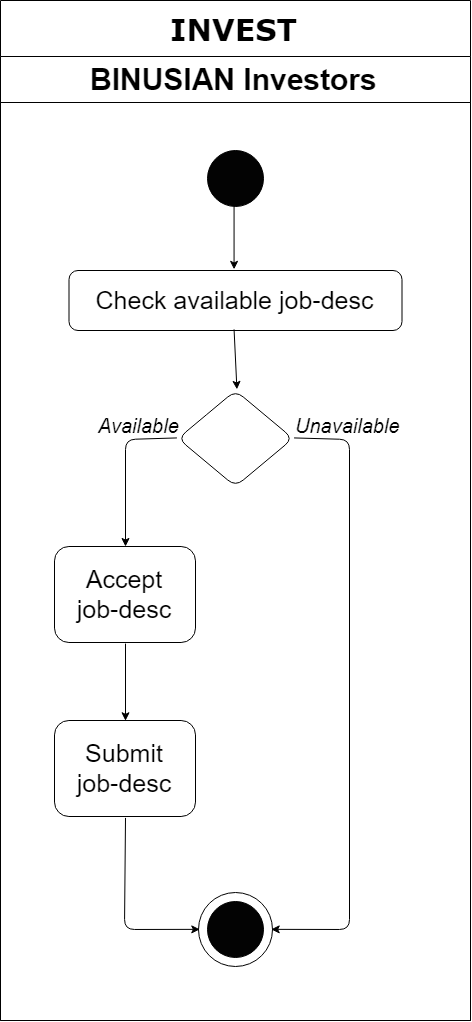

The diagram above was exported from draw.io. Its source (the exported page's mxGraphModel, read from the mxfile embedded in the PNG):
<mxGraphModel dx="2154" dy="1194" grid="1" gridSize="10" guides="1" tooltips="1" connect="1" arrows="1" fold="1" page="1" pageScale="1" pageWidth="850" pageHeight="1100" background="#ffffff" math="0" shadow="0">
  <root>
    <mxCell id="0" />
    <mxCell id="1" parent="0" />
    <mxCell id="1c1d494c118603dd-1" value="&lt;font style=&quot;font-size: 30px&quot;&gt;INVEST&lt;/font&gt;" style="swimlane;html=1;childLayout=stackLayout;startSize=56;rounded=0;shadow=0;comic=0;labelBackgroundColor=none;strokeColor=#000000;strokeWidth=1;fillColor=#ffffff;fontFamily=Verdana;fontSize=12;fontColor=#000000;align=center;" parent="1" vertex="1">
      <mxGeometry x="41" y="20" width="470" height="1020" as="geometry" />
    </mxCell>
    <mxCell id="1c1d494c118603dd-28" style="edgeStyle=orthogonalEdgeStyle;rounded=0;html=1;entryX=0.5;entryY=0;labelBackgroundColor=none;startArrow=none;startFill=0;startSize=5;endArrow=classicThin;endFill=1;endSize=5;jettySize=auto;orthogonalLoop=1;strokeColor=#000000;strokeWidth=1;fontFamily=Verdana;fontSize=12;fontColor=#000000;" parent="1c1d494c118603dd-1" source="60571a20871a0731-8" edge="1">
      <mxGeometry relative="1" as="geometry">
        <Array as="points">
          <mxPoint x="354" y="145" />
        </Array>
        <mxPoint x="354" y="180" as="targetPoint" />
      </mxGeometry>
    </mxCell>
    <mxCell id="1c1d494c118603dd-29" style="edgeStyle=orthogonalEdgeStyle;rounded=0;html=1;exitX=0.75;exitY=1;labelBackgroundColor=none;startArrow=none;startFill=0;startSize=5;endArrow=classicThin;endFill=1;endSize=5;jettySize=auto;orthogonalLoop=1;strokeColor=#000000;strokeWidth=1;fontFamily=Verdana;fontSize=12;fontColor=#000000;" parent="1c1d494c118603dd-1" target="1c1d494c118603dd-5" edge="1">
      <mxGeometry relative="1" as="geometry">
        <Array as="points">
          <mxPoint x="390" y="210" />
          <mxPoint x="595" y="210" />
        </Array>
        <mxPoint x="390" y="190" as="sourcePoint" />
      </mxGeometry>
    </mxCell>
    <mxCell id="1c1d494c118603dd-31" style="edgeStyle=orthogonalEdgeStyle;rounded=0;html=1;entryX=0.75;entryY=0;labelBackgroundColor=none;startArrow=none;startFill=0;startSize=5;endArrow=classicThin;endFill=1;endSize=5;jettySize=auto;orthogonalLoop=1;strokeColor=#000000;strokeWidth=1;fontFamily=Verdana;fontSize=12;fontColor=#000000;" parent="1c1d494c118603dd-1" source="1c1d494c118603dd-13" edge="1">
      <mxGeometry relative="1" as="geometry">
        <mxPoint x="400" y="430" as="targetPoint" />
      </mxGeometry>
    </mxCell>
    <mxCell id="1c1d494c118603dd-42" style="edgeStyle=none;rounded=0;html=1;labelBackgroundColor=none;startArrow=none;startFill=0;startSize=5;endArrow=classicThin;endFill=1;endSize=5;jettySize=auto;orthogonalLoop=1;strokeColor=#000000;strokeWidth=1;fontFamily=Verdana;fontSize=12;fontColor=#000000;" parent="1c1d494c118603dd-1" target="1c1d494c118603dd-17" edge="1">
      <mxGeometry relative="1" as="geometry">
        <mxPoint x="435" y="628.0434782608695" as="sourcePoint" />
      </mxGeometry>
    </mxCell>
    <mxCell id="1c1d494c118603dd-55" style="edgeStyle=none;rounded=0;html=1;dashed=1;labelBackgroundColor=none;startArrow=none;startFill=0;startSize=5;endArrow=oval;endFill=0;endSize=5;jettySize=auto;orthogonalLoop=1;strokeColor=#000000;strokeWidth=1;fontFamily=Verdana;fontSize=12;fontColor=#000000;" parent="1c1d494c118603dd-1" target="1c1d494c118603dd-17" edge="1">
      <mxGeometry relative="1" as="geometry">
        <mxPoint x="395" y="678.6666666666667" as="sourcePoint" />
      </mxGeometry>
    </mxCell>
    <mxCell id="1c1d494c118603dd-2" value="&lt;font style=&quot;font-size: 30px&quot;&gt;BINUSIAN Investors&lt;/font&gt;" style="swimlane;html=1;startSize=46;" parent="1c1d494c118603dd-1" vertex="1">
      <mxGeometry y="56" width="470" height="964" as="geometry" />
    </mxCell>
    <mxCell id="J8XCOSM1TVspe2RFVHYt-1" value="" style="ellipse;whiteSpace=wrap;html=1;aspect=fixed;fillColor=#030303;" vertex="1" parent="1c1d494c118603dd-2">
      <mxGeometry x="207" y="94" width="56" height="56" as="geometry" />
    </mxCell>
    <mxCell id="J8XCOSM1TVspe2RFVHYt-2" value="&lt;font style=&quot;font-size: 25px&quot;&gt;Check available job-desc&lt;/font&gt;" style="rounded=1;whiteSpace=wrap;html=1;fillColor=none;" vertex="1" parent="1c1d494c118603dd-2">
      <mxGeometry x="68.5" y="214" width="333" height="60" as="geometry" />
    </mxCell>
    <mxCell id="J8XCOSM1TVspe2RFVHYt-3" value="&lt;font style=&quot;font-size: 25px&quot;&gt;Accept&lt;br&gt;job-desc&lt;/font&gt;" style="rounded=1;whiteSpace=wrap;html=1;fillColor=none;" vertex="1" parent="1c1d494c118603dd-2">
      <mxGeometry x="54" y="490" width="141" height="96" as="geometry" />
    </mxCell>
    <mxCell id="J8XCOSM1TVspe2RFVHYt-5" value="" style="rhombus;whiteSpace=wrap;html=1;fillColor=none;rounded=1;" vertex="1" parent="1c1d494c118603dd-2">
      <mxGeometry x="177.5" y="334" width="115" height="96" as="geometry" />
    </mxCell>
    <mxCell id="J8XCOSM1TVspe2RFVHYt-6" value="" style="endArrow=classic;html=1;exitX=0;exitY=0.5;exitDx=0;exitDy=0;entryX=0.5;entryY=0;entryDx=0;entryDy=0;" edge="1" parent="1c1d494c118603dd-2" source="J8XCOSM1TVspe2RFVHYt-5" target="J8XCOSM1TVspe2RFVHYt-3">
      <mxGeometry width="50" height="50" relative="1" as="geometry">
        <mxPoint x="80" y="404" as="sourcePoint" />
        <mxPoint x="130" y="354" as="targetPoint" />
        <Array as="points">
          <mxPoint x="125" y="383" />
        </Array>
      </mxGeometry>
    </mxCell>
    <mxCell id="J8XCOSM1TVspe2RFVHYt-7" value="" style="endArrow=classic;html=1;exitX=0.5;exitY=1;exitDx=0;exitDy=0;entryX=0.5;entryY=0;entryDx=0;entryDy=0;" edge="1" parent="1c1d494c118603dd-2" source="J8XCOSM1TVspe2RFVHYt-1" target="J8XCOSM1TVspe2RFVHYt-2">
      <mxGeometry width="50" height="50" relative="1" as="geometry">
        <mxPoint x="330" y="164" as="sourcePoint" />
        <mxPoint x="380" y="114" as="targetPoint" />
      </mxGeometry>
    </mxCell>
    <mxCell id="J8XCOSM1TVspe2RFVHYt-8" value="" style="endArrow=classic;html=1;entryX=0.5;entryY=0;entryDx=0;entryDy=0;exitX=0.5;exitY=1;exitDx=0;exitDy=0;" edge="1" parent="1c1d494c118603dd-2" source="J8XCOSM1TVspe2RFVHYt-2" target="J8XCOSM1TVspe2RFVHYt-5">
      <mxGeometry width="50" height="50" relative="1" as="geometry">
        <mxPoint x="120" y="364" as="sourcePoint" />
        <mxPoint x="170" y="314" as="targetPoint" />
      </mxGeometry>
    </mxCell>
    <mxCell id="J8XCOSM1TVspe2RFVHYt-9" value="&lt;i&gt;&lt;font style=&quot;font-size: 20px&quot;&gt;Available&lt;/font&gt;&lt;/i&gt;" style="text;html=1;resizable=0;points=[];autosize=1;align=left;verticalAlign=top;spacingTop=-4;" vertex="1" parent="1c1d494c118603dd-2">
      <mxGeometry x="96" y="355" width="100" height="20" as="geometry" />
    </mxCell>
    <mxCell id="J8XCOSM1TVspe2RFVHYt-10" value="&lt;font style=&quot;font-size: 25px&quot;&gt;Submit&lt;br&gt;job-desc&lt;/font&gt;" style="rounded=1;whiteSpace=wrap;html=1;fillColor=none;" vertex="1" parent="1c1d494c118603dd-2">
      <mxGeometry x="54" y="664" width="141" height="96" as="geometry" />
    </mxCell>
    <mxCell id="J8XCOSM1TVspe2RFVHYt-11" value="" style="endArrow=classic;html=1;exitX=0.5;exitY=1;exitDx=0;exitDy=0;entryX=0.5;entryY=0;entryDx=0;entryDy=0;" edge="1" parent="1c1d494c118603dd-2" source="J8XCOSM1TVspe2RFVHYt-3" target="J8XCOSM1TVspe2RFVHYt-10">
      <mxGeometry width="50" height="50" relative="1" as="geometry">
        <mxPoint x="289" y="624" as="sourcePoint" />
        <mxPoint x="339" y="574" as="targetPoint" />
      </mxGeometry>
    </mxCell>
    <mxCell id="J8XCOSM1TVspe2RFVHYt-14" value="" style="group" vertex="1" connectable="0" parent="1c1d494c118603dd-2">
      <mxGeometry x="207" y="845" width="56" height="56" as="geometry" />
    </mxCell>
    <mxCell id="J8XCOSM1TVspe2RFVHYt-12" value="" style="ellipse;whiteSpace=wrap;html=1;aspect=fixed;fillColor=#030303;" vertex="1" parent="J8XCOSM1TVspe2RFVHYt-14">
      <mxGeometry width="56" height="56" as="geometry" />
    </mxCell>
    <mxCell id="J8XCOSM1TVspe2RFVHYt-17" value="&lt;i&gt;&lt;font style=&quot;font-size: 20px&quot;&gt;Unavailable&lt;/font&gt;&lt;/i&gt;" style="text;html=1;resizable=0;points=[];autosize=1;align=left;verticalAlign=top;spacingTop=-4;" vertex="1" parent="1c1d494c118603dd-2">
      <mxGeometry x="292.5" y="355" width="120" height="20" as="geometry" />
    </mxCell>
    <mxCell id="J8XCOSM1TVspe2RFVHYt-13" value="" style="ellipse;whiteSpace=wrap;html=1;aspect=fixed;fillColor=none;" vertex="1" parent="1c1d494c118603dd-2">
      <mxGeometry x="198" y="836" width="74" height="74" as="geometry" />
    </mxCell>
    <mxCell id="J8XCOSM1TVspe2RFVHYt-16" value="" style="endArrow=classic;html=1;exitX=1;exitY=0.5;exitDx=0;exitDy=0;entryX=1;entryY=0.5;entryDx=0;entryDy=0;" edge="1" parent="1c1d494c118603dd-2" source="J8XCOSM1TVspe2RFVHYt-5" target="J8XCOSM1TVspe2RFVHYt-13">
      <mxGeometry width="50" height="50" relative="1" as="geometry">
        <mxPoint x="289" y="504" as="sourcePoint" />
        <mxPoint x="339" y="454" as="targetPoint" />
        <Array as="points">
          <mxPoint x="349" y="383" />
          <mxPoint x="349" y="873" />
        </Array>
      </mxGeometry>
    </mxCell>
    <mxCell id="J8XCOSM1TVspe2RFVHYt-15" value="" style="endArrow=classic;html=1;entryX=0;entryY=0.5;entryDx=0;entryDy=0;exitX=0.5;exitY=1;exitDx=0;exitDy=0;" edge="1" parent="1c1d494c118603dd-2" source="J8XCOSM1TVspe2RFVHYt-10" target="J8XCOSM1TVspe2RFVHYt-13">
      <mxGeometry width="50" height="50" relative="1" as="geometry">
        <mxPoint x="119" y="864" as="sourcePoint" />
        <mxPoint x="169" y="814" as="targetPoint" />
        <Array as="points">
          <mxPoint x="124" y="873" />
        </Array>
      </mxGeometry>
    </mxCell>
  </root>
</mxGraphModel>